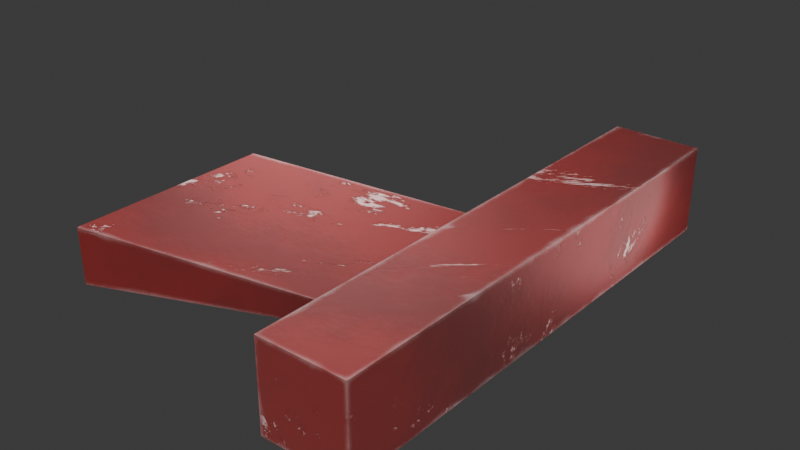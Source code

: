 # Source: ship_wing_1.blend  (saved by Blender 5.0.119; exported with 4.5.12 LTS)
import bpy
from mathutils import Matrix  # noqa: F401  (used for matrix-valued properties, if any)

bpy.ops.wm.read_factory_settings(use_empty=True)
scene = bpy.context.scene
scene.name = 'Scene'

# ---- collections
col_collection = bpy.data.collections.new('Collection'); scene.collection.children.link(col_collection)

# ---- images (referenced by path relative to the original .blend; pixels are not part of the script)
import os
ASSET_DIR = os.environ.get("B2B_ASSET_DIR", "")  # directory of the original .blend (textures are referenced by path, not embedded)
HERE = os.path.dirname(os.path.abspath(__file__))  # packed textures are extracted next to this script under _unpacked/

def load_image(name, relpath, width, height, colorspace="sRGB"):
    """Load a texture the original file referenced (path relative to the .blend, or extracted next to this script)."""
    p = next((c for c in (os.path.join(HERE, relpath), os.path.join(ASSET_DIR, relpath)) if relpath and os.path.exists(c)), "")
    if p:
        img = bpy.data.images.load(p, check_existing=True)
        img.name = name
    else:  # same state as the original file: an image datablock whose file is absent (Cycles renders it pink)
        img = bpy.data.images.new(name, width, height)
        img.source = "FILE"
        img.filepath = "//" + (relpath or name)
    img.colorspace_settings.name = colorspace
    return img
img_ship_256 = load_image('ship_256', 'ship.bmp', 1024, 1024, 'sRGB')

# ---- materials (node trees are filled in below, after node groups)
mat_ship = bpy.data.materials.new('Ship')
mat_ship.alpha_threshold = 0.0
mat_ship.use_backface_culling_lightprobe_volume = False
mat_ship.roughness = 0.5
mat_ship.line_color = (0.0, 0.0, 0.0, 1.0)

# ---- node groups
ng_geometry_nodes_001 = bpy.data.node_groups.new('Geometry Nodes.001', 'GeometryNodeTree')
_s = ng_geometry_nodes_001.interface.new_socket(name='Geometry', in_out='OUTPUT', socket_type='NodeSocketGeometry')
_s = ng_geometry_nodes_001.interface.new_socket(name='Geometry', in_out='INPUT', socket_type='NodeSocketGeometry')
ng_geometry_nodes_001.is_modifier = True
_N = ng_geometry_nodes_001.nodes; _L = ng_geometry_nodes_001.links
n0 = _N.new('NodeGroupInput'); n0.name = 'Group Input'; n0.location = (-340, 0)
n1 = _N.new('NodeGroupOutput'); n1.name = 'Group Output'; n1.location = (200, 0)
_L.new(n0.outputs[0], n1.inputs[0])
n1.is_active_output = True

# ---- material node trees
mat_ship.use_nodes = True; mat_ship.node_tree.nodes.clear()
_N = mat_ship.node_tree.nodes; _L = mat_ship.node_tree.links
n0 = _N.new('ShaderNodeOutputMaterial'); n0.name = 'Material Output'; n0.location = (1448, 451)
n1 = _N.new('ShaderNodeBsdfPrincipled'); n1.name = 'Principled BSDF'; n1.location = (906, 278)
n1.inputs[1].default_value = 0.7746
n1.inputs[7].default_value = 0.4836
n2 = _N.new('ShaderNodeTexWave'); n2.name = 'Wave Texture'; n2.location = (-438, 138)
n2.width = 160
n2.inputs[1].default_value = 0.1
n2.inputs[2].default_value = 60.0
n2.inputs[3].default_value = 16.0
n2.inputs[5].default_value = 0.65
n3 = _N.new('ShaderNodeTexCoord'); n3.name = 'Texture Coordinate'; n3.location = (-1225, 262)
n4 = _N.new('ShaderNodeMapping'); n4.name = 'Mapping'; n4.location = (-893, 257)
n5 = _N.new('ShaderNodeValToRGB'); n5.name = 'Color Ramp'; n5.location = (104, 190)
while len(n5.color_ramp.elements) > 1: n5.color_ramp.elements.remove(n5.color_ramp.elements[-1])
n5.color_ramp.elements[0].position = 0.0; n5.color_ramp.elements[0].color = (0.5841, 0.006995, 0.004391, 1.0)
_e = n5.color_ramp.elements.new(1.0); _e.color = (0.9102, 0.009334, 0.005623, 1.0)
n6 = _N.new('ShaderNodeBump'); n6.name = 'Bump'; n6.location = (343, -84)
n6.inputs[0].default_value = 0.4
n7 = _N.new('ShaderNodeValToRGB'); n7.name = 'Color Ramp.001'; n7.location = (-187, 336)
while len(n7.color_ramp.elements) > 1: n7.color_ramp.elements.remove(n7.color_ramp.elements[-1])
n7.color_ramp.elements[0].position = 0.0; n7.color_ramp.elements[0].color = (1.0, 1.0, 1.0, 1.0)
_e = n7.color_ramp.elements.new(0.9303); _e.color = (0.0, 0.0, 0.0, 1.0)
n8 = _N.new('ShaderNodeTexNoise'); n8.name = 'Noise Texture'; n8.location = (-570, 601)
n8.width = 145
n8.inputs[2].default_value = 1.0
n8.inputs[3].default_value = 10.0
n8.inputs[4].default_value = 0.8
n8.inputs[8].default_value = 12.0
n9 = _N.new('ShaderNodeBump'); n9.name = 'Bump.001'; n9.location = (559, 105)
n9.inputs[0].default_value = 0.7105
n10 = _N.new('ShaderNodeValToRGB'); n10.name = 'Color Ramp.002'; n10.location = (-370, 635)
while len(n10.color_ramp.elements) > 1: n10.color_ramp.elements.remove(n10.color_ramp.elements[-1])
n10.color_ramp.elements[0].position = 0.3975; n10.color_ramp.elements[0].color = (0.0, 0.0, 0.0, 1.0)
_e = n10.color_ramp.elements.new(0.4262); _e.color = (1.0, 1.0, 1.0, 1.0)
n11 = _N.new('ShaderNodeNewGeometry'); n11.name = 'Geometry'; n11.location = (-948, 1221)
n12 = _N.new('ShaderNodeValToRGB'); n12.name = 'Color Ramp.003'; n12.location = (-111, 1008)
n12.color_ramp.interpolation = 'CONSTANT'
while len(n12.color_ramp.elements) > 1: n12.color_ramp.elements.remove(n12.color_ramp.elements[-1])
n12.color_ramp.elements[0].position = 0.8; n12.color_ramp.elements[0].color = (1.0, 1.0, 1.0, 1.0)
_e = n12.color_ramp.elements.new(1.0); _e.color = (0.0, 0.0, 0.0, 1.0)
n13 = _N.new('ShaderNodeVectorMath'); n13.name = 'Vector Math'; n13.location = (-452, 1169)
n13.operation = 'DOT_PRODUCT'
n14 = _N.new('ShaderNodeBevel'); n14.name = 'Bevel'; n14.location = (-675, 1317)
n14.inputs[0].default_value = 0.01
n15 = _N.new('ShaderNodeMix'); n15.name = 'Mix'; n15.location = (217, 1010)
n15.data_type = 'RGBA'
n15.clamp_factor = False
n15.inputs[6].default_value = (0.1016, 0.007998, 0.008963, 1.0)
n15.inputs[7].default_value = (1.0, 1.0, 1.0, 1.0)
n16 = _N.new('ShaderNodeTexNoise'); n16.name = 'Noise Texture.001'; n16.location = (-821, 934)
n16.width = 145
n16.inputs[2].default_value = 1.0
n16.inputs[3].default_value = 7.0
n16.inputs[8].default_value = 20.0
n17 = _N.new('ShaderNodeMath'); n17.name = 'Math'; n17.location = (-281, 989)
n18 = _N.new('ShaderNodeValToRGB'); n18.name = 'Color Ramp.004'; n18.location = (-609, 976)
while len(n18.color_ramp.elements) > 1: n18.color_ramp.elements.remove(n18.color_ramp.elements[-1])
n18.color_ramp.elements[0].position = 0.06967; n18.color_ramp.elements[0].color = (1.0, 1.0, 1.0, 1.0)
_e = n18.color_ramp.elements.new(0.6885); _e.color = (0.0, 0.0, 0.0, 1.0)
n19 = _N.new('ShaderNodeMix'); n19.name = 'Mix.001'; n19.location = (14, 564)
n19.data_type = 'RGBA'
n19.blend_type = 'ADD'
n20 = _N.new('ShaderNodeMix'); n20.name = 'Mix.002'; n20.location = (474, 890)
n20.data_type = 'RGBA'
n21 = _N.new('ShaderNodeMix'); n21.name = 'Mix.003'; n21.location = (685, 449)
n21.data_type = 'RGBA'
n22 = _N.new('ShaderNodeValToRGB'); n22.name = 'Color Ramp.005'; n22.location = (280, 553)
while len(n22.color_ramp.elements) > 1: n22.color_ramp.elements.remove(n22.color_ramp.elements[-1])
n22.color_ramp.elements[0].position = 0.0; n22.color_ramp.elements[0].color = (0.8687, 0.8687, 0.8687, 1.0)
_e = n22.color_ramp.elements.new(0.3033); _e.color = (0.272, 0.0486, 0.0, 1.0)
_e = n22.color_ramp.elements.new(0.5); _e.color = (0.0, 0.0, 0.0, 1.0)
_e = n22.color_ramp.elements.new(1.0); _e.color = (0.0463, 0.0463, 0.0463, 1.0)
n23 = _N.new('ShaderNodeBsdfDiffuse'); n23.name = 'Diffuse BSDF'; n23.location = (979, 436)
n24 = _N.new('ShaderNodeTexImage'); n24.name = 'Image Texture'; n24.location = (1353, 200)
n24.image = img_ship_256
n25 = _N.new('ShaderNodeEmission'); n25.name = 'Emission'; n25.location = (1001, 586)
_L.new(n3.outputs[3], n4.inputs[0])
_L.new(n2.outputs[0], n5.inputs[0])
_L.new(n9.outputs[0], n1.inputs[5])
_L.new(n7.outputs[0], n6.inputs[3])
_L.new(n2.outputs[0], n7.inputs[0])
_L.new(n4.outputs[0], n8.inputs[0])
_L.new(n6.outputs[0], n9.inputs[4])
_L.new(n19.outputs[2], n9.inputs[3])
_L.new(n8.outputs[0], n10.inputs[0])
_L.new(n14.outputs[0], n13.inputs[0])
_L.new(n11.outputs[1], n13.inputs[1])
_L.new(n12.outputs[0], n15.inputs[0])
_L.new(n4.outputs[0], n16.inputs[0])
_L.new(n18.outputs[0], n17.inputs[1])
_L.new(n13.outputs[1], n17.inputs[0])
_L.new(n17.outputs[0], n12.inputs[0])
_L.new(n16.outputs[0], n18.inputs[0])
_L.new(n10.outputs[0], n19.inputs[6])
_L.new(n12.outputs[0], n19.inputs[7])
_L.new(n5.outputs[0], n20.inputs[7])
_L.new(n15.outputs[2], n20.inputs[6])
_L.new(n21.outputs[2], n1.inputs[0])
_L.new(n20.outputs[2], n21.inputs[6])
_L.new(n22.outputs[0], n21.inputs[7])
_L.new(n19.outputs[2], n22.inputs[0])
_L.new(n21.outputs[2], n23.inputs[0])
_L.new(n21.outputs[2], n25.inputs[0])
_L.new(n4.outputs[0], n2.inputs[0])
_L.new(n1.outputs[0], n0.inputs[0])
n0.is_active_output = True

# ---- world
world_world = bpy.data.worlds.new('World'); scene.world = world_world
world_world.use_nodes = True; world_world.node_tree.nodes.clear()
_N = world_world.node_tree.nodes; _L = world_world.node_tree.links
n0 = _N.new('ShaderNodeOutputWorld'); n0.name = 'World Output'; n0.location = (200, 100)
n1 = _N.new('ShaderNodeBackground'); n1.name = 'Background'; n1.location = (-200, 100)
n1.inputs[0].default_value = (0.05088, 0.05088, 0.05088, 1.0)
_L.new(n1.outputs[0], n0.inputs[0])
n0.is_active_output = True
world_world.color = (0.05088, 0.05088, 0.05088)
world_world.sun_shadow_jitter_overblur = 0.0

# ---- lights
light_light = bpy.data.lights.new('Light', 'POINT')
light_light.energy = 1000.0
light_light.shadow_soft_size = 7.855
light_light_001 = bpy.data.lights.new('Light.001', 'POINT')
light_light_001.energy = 1000.0
light_light_001.shadow_soft_size = 4.835
light_light_002 = bpy.data.lights.new('Light.002', 'POINT')
light_light_002.energy = 5.0
light_light_002.shadow_soft_size = 0.225
light_light_003 = bpy.data.lights.new('Light.003', 'POINT')
light_light_003.energy = 1.0
light_light_003.shadow_soft_size = 0.116
light_light_004 = bpy.data.lights.new('Light.004', 'POINT')
light_light_004.energy = 1.0
light_light_004.shadow_soft_size = 0.116
light_light_005 = bpy.data.lights.new('Light.005', 'POINT')
light_light_005.energy = 8.0
light_light_005.shadow_soft_size = 1.075
light_light_006 = bpy.data.lights.new('Light.006', 'POINT')
light_light_006.energy = 5.0
light_light_006.shadow_soft_size = 0.7792
light_light_007 = bpy.data.lights.new('Light.007', 'POINT')
light_light_007.energy = 5.0
light_light_007.shadow_soft_size = 0.7792

# ---- meshes
me_cube = bpy.data.meshes.new('Cube')
me_cube.from_pydata([(0.1007, -0.09659, -0.03821), (0.1007, -0.09659, 0.01616), (0.1007, 0.102, -0.03821), (0.1007, 0.102, 0.01616), (0.3464, 0.003409, -0.03821), (0.3464, 0.003409, -0.02384), (0.3464, 0.202, -0.03821), (0.3464, 0.202, -0.02384), (0.3464, -0.1296, -0.05564), (0.3464, -0.1296, 0.02934), (0.4307, -0.1296, -0.05564), (0.4307, -0.1296, 0.02934), (0.3464, 0.3528, -0.05564), (0.3464, 0.3528, 0.02934), (0.4307, 0.3528, -0.05564), (0.4307, 0.3528, 0.02934), (0.3599, 0.3707, -0.04204), (0.3599, 0.3707, 0.01574), (0.4172, 0.3707, -0.04204), (0.4172, 0.3707, 0.01574), (0.3712, 0.144, -0.03065), (0.3712, 0.144, 0.004349), (0.4059, 0.144, -0.03065), (0.4059, 0.144, 0.004349)], [], [(6, 4, 0, 2), (1, 0, 4, 5), (7, 5, 9, 13), (2, 3, 7, 6), (3, 1, 5, 7), (5, 4, 8, 9), (6, 7, 13, 12), (4, 6, 12, 8), (11, 10, 14, 15), (12, 14, 10, 8), (8, 10, 11, 9), (13, 9, 11, 15), (14, 12, 16, 18), (15, 14, 18, 19), (12, 13, 17, 16), (13, 15, 19, 17), (18, 16, 20, 22), (19, 18, 22, 23), (17, 19, 23, 21), (16, 17, 21, 20)])
_uv = me_cube.uv_layers.new(name='UVMap')
_uv.uv.foreach_set('vector', [0.4222, 0.5604, 0.2615, 0.5604, 0.2615, 0.3617, 0.4222, 0.3617, 0.5745, 0.9293, 0.5305, 0.9293, 0.5305, 0.7306, 0.5421, 0.7306, 0.2715, 0.6968, 0.2715, 0.8574, 0.2288, 0.9649, 0.2288, 0.5748, 0.6185, 0.7306, 0.6624, 0.7306, 0.6301, 0.9293, 0.6185, 0.9293, 0.5305, 0.5314, 0.6911, 0.5319, 0.6911, 0.7306, 0.5305, 0.7301, 0.2715, 0.8574, 0.283, 0.8575, 0.297, 0.965, 0.2288, 0.9649, 0.283, 0.6968, 0.2715, 0.6968, 0.2288, 0.5748, 0.297, 0.5749, 0.283, 0.8575, 0.283, 0.6968, 0.297, 0.5749, 0.297, 0.965, 0.4334, 0.9649, 0.3652, 0.965, 0.3652, 0.5749, 0.4334, 0.5748, 0.7617, 0.9205, 0.6935, 0.9205, 0.6935, 0.5304, 0.7617, 0.5304, 0.6427, 0.9981, 0.5745, 0.9981, 0.5745, 0.9293, 0.6427, 0.9293, 0.8982, 0.5447, 0.8982, 0.9348, 0.83, 0.9348, 0.83, 0.5447, 0.6935, 0.9205, 0.7617, 0.9205, 0.7508, 0.9349, 0.7044, 0.9349, 0.4334, 0.5748, 0.3652, 0.5749, 0.3775, 0.5605, 0.4239, 0.5604, 0.297, 0.5749, 0.2288, 0.5748, 0.2384, 0.5604, 0.2847, 0.5605, 0.8982, 0.5447, 0.83, 0.5447, 0.8409, 0.5304, 0.8873, 0.5304, 0.0928, 0.7596, 0.1392, 0.7596, 0.13, 0.9428, 0.1019, 0.9428, 0.9536, 3.294e-08, 1.0, -2.613e-09, 0.9923, 0.1833, 0.9642, 0.1833, 0.0464, 0.9429, 0.0, 0.9429, 0.009148, 0.7596, 0.03725, 0.7596, 0.9422, 0.5304, 0.9886, 0.5304, 0.978, 0.7137, 0.9499, 0.7137])
me_cube.materials.append(mat_ship)
me_cube.use_mirror_vertex_groups = False
me_cube.update()

# ---- objects
ob_cube = bpy.data.objects.new('Cube', me_cube)
ob_light = bpy.data.objects.new('Light', light_light)
ob_light_001 = bpy.data.objects.new('Light.001', light_light_001)
ob_light_002 = bpy.data.objects.new('Light.002', light_light_002)
ob_light_003 = bpy.data.objects.new('Light.003', light_light_003)
ob_light_004 = bpy.data.objects.new('Light.004', light_light_004)
ob_light_005 = bpy.data.objects.new('Light.005', light_light_005)
ob_light_006 = bpy.data.objects.new('Light.006', light_light_006)
ob_light_007 = bpy.data.objects.new('Light.007', light_light_007)

# ---- transforms, parenting, visibility, modifiers, constraints
ob_cube.location = (0.0, 0.0, 0.0)
ob_cube.lock_rotations_4d = False
ob_cube.empty_display_type = 'ARROWS'
ob_cube.lineart.crease_threshold = 0.0
_m = ob_cube.modifiers.new('GeometryNodes', 'NODES')
_m.node_group = ng_geometry_nodes_001
ob_light.location = (-0.1918, 0.08177, -1.139)
ob_light.rotation_euler = (0.6503, 0.05522, 1.866)
ob_light.lock_rotations_4d = False
ob_light.empty_display_type = 'ARROWS'
ob_light.color = (0.0, 0.0, 0.0, 0.0)
ob_light.lineart.crease_threshold = 0.0
ob_light_001.location = (0.2425, -0.1688, 1.252)
ob_light_001.rotation_euler = (0.6503, 0.05522, 1.866)
ob_light_001.lock_rotations_4d = False
ob_light_001.empty_display_type = 'ARROWS'
ob_light_001.color = (0.0, 0.0, 0.0, 0.0)
ob_light_001.lineart.crease_threshold = 0.0
ob_light_002.location = (0.006779, 0.2933, 0.03137)
ob_light_002.rotation_euler = (0.6503, 0.05522, 1.866)
ob_light_002.lock_rotations_4d = False
ob_light_002.empty_display_type = 'ARROWS'
ob_light_002.color = (0.0, 0.0, 0.0, 0.0)
ob_light_002.lineart.crease_threshold = 0.0
ob_light_003.location = (0.4821, 0.2899, -0.01988)
ob_light_003.rotation_euler = (0.6503, 0.05522, 1.866)
ob_light_003.lock_rotations_4d = False
ob_light_003.empty_display_type = 'ARROWS'
ob_light_003.color = (0.0, 0.0, 0.0, 0.0)
ob_light_003.lineart.crease_threshold = 0.0
ob_light_004.location = (-0.4798, 0.2852, -0.01988)
ob_light_004.rotation_euler = (0.6503, 0.05522, 1.866)
ob_light_004.lock_rotations_4d = False
ob_light_004.empty_display_type = 'ARROWS'
ob_light_004.color = (0.0, 0.0, 0.0, 0.0)
ob_light_004.lineart.crease_threshold = 0.0
ob_light_005.location = (0.006779, -1.082, -0.1576)
ob_light_005.rotation_euler = (0.6503, 0.05522, 1.866)
ob_light_005.lock_rotations_4d = False
ob_light_005.empty_display_type = 'ARROWS'
ob_light_005.color = (0.0, 0.0, 0.0, 0.0)
ob_light_005.lineart.crease_threshold = 0.0
ob_light_006.location = (1.001, -0.002944, 0.02692)
ob_light_006.rotation_euler = (0.6503, 0.05522, 1.866)
ob_light_006.lock_rotations_4d = False
ob_light_006.empty_display_type = 'ARROWS'
ob_light_006.color = (0.0, 0.0, 0.0, 0.0)
ob_light_006.lineart.crease_threshold = 0.0
ob_light_007.location = (-0.9986, -0.002944, 0.02692)
ob_light_007.rotation_euler = (0.6503, 0.05522, 1.866)
ob_light_007.lock_rotations_4d = False
ob_light_007.empty_display_type = 'ARROWS'
ob_light_007.color = (0.0, 0.0, 0.0, 0.0)
ob_light_007.lineart.crease_threshold = 0.0

# ---- collection membership
col_collection.objects.link(ob_cube)
col_collection.objects.link(ob_light)
col_collection.objects.link(ob_light_001)
col_collection.objects.link(ob_light_002)
col_collection.objects.link(ob_light_003)
col_collection.objects.link(ob_light_004)
col_collection.objects.link(ob_light_005)
col_collection.objects.link(ob_light_006)
col_collection.objects.link(ob_light_007)

# ---- scene / render settings (as saved in the file)
scene.frame_start = 1; scene.frame_end = 250; scene.frame_set(1)
scene.render.engine = 'CYCLES'
scene.render.bake_bias = 0.0
scene.render.bake_samples = 0
scene.cycles.sampling_pattern = 'TABULATED_SOBOL'
scene.eevee.use_volume_custom_range = False
bpy.context.view_layer.update()

# ---- added for rendering (the .blend has no active camera): camera
cam_auto = bpy.data.cameras.new('AutoCamera')
cam_auto.lens = 50.0
cam_auto.sensor_width = 36.0
cam_auto.clip_end = 1000.0
ob_auto_camera = bpy.data.objects.new('AutoCamera', cam_auto)
scene.collection.objects.link(ob_auto_camera)
ob_auto_camera.location = (0.825782, -0.551469, 0.434881)
ob_auto_camera.rotation_euler = (1.09748, -7.21219e-08, 0.694738)
scene.camera = ob_auto_camera
bpy.context.view_layer.update()
